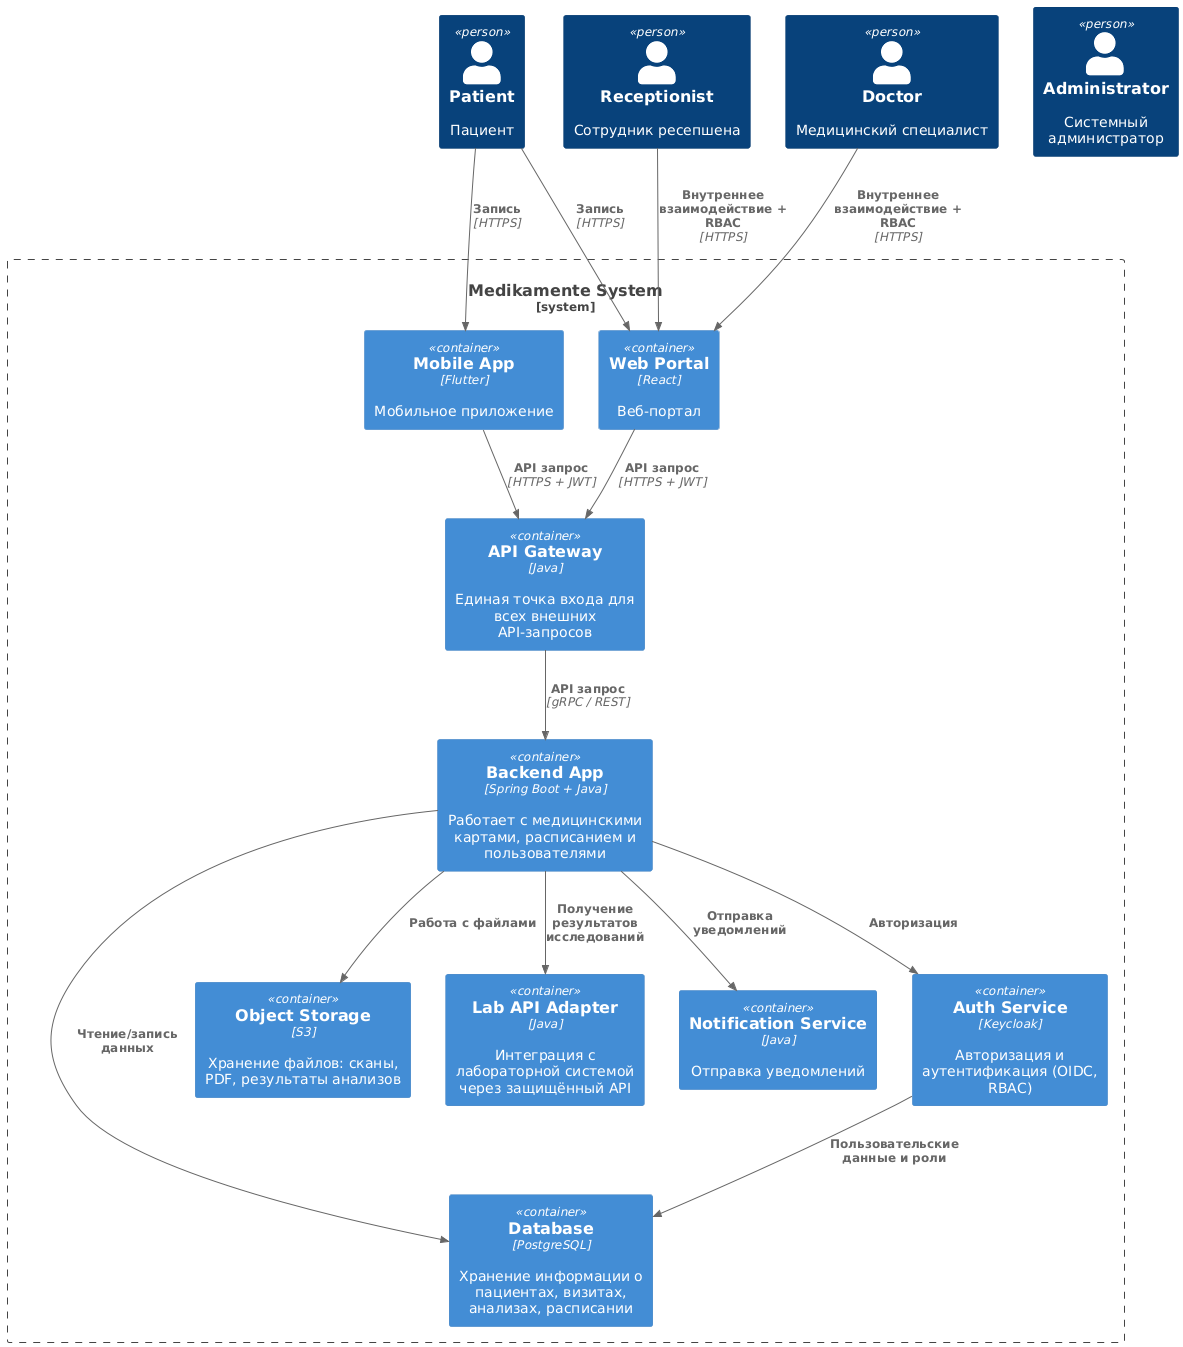

The diagram above was rendered by PlantUML. Its source (embedded in the PNG):
@startuml
!includeurl https://raw.githubusercontent.com/plantuml-stdlib/C4-PlantUML/master/C4_Container.puml

Person(patient, "Patient", "Пациент")
Person(receptionist, "Receptionist", "Сотрудник ресепшена")
Person(doctor, "Doctor", "Медицинский специалист")
Person(admin, "Administrator", "Системный администратор")
System_Boundary(medikamente, "Medikamente System") {

  Container(webPortal, "Web Portal", "React", "Веб-портал")
  Container(mobileApp, "Mobile App", "Flutter", "Мобильное приложение")
  Container(apiGateway, "API Gateway", "Java", "Единая точка входа для всех внешних API-запросов")
  Container(backendApp, "Backend App", "Spring Boot + Java", "Работает с медицинскими картами, расписанием и пользователями")
  Container(database, "Database", "PostgreSQL", "Хранение информации о пациентах, визитах, анализах, расписании")
  Container(objectStorage, "Object Storage", "S3", "Хранение файлов: сканы, PDF, результаты анализов")
  Container(labIntegration, "Lab API Adapter", "Java", "Интеграция с лабораторной системой через защищённый API")
  Container(notificationService, "Notification Service", "Java", "Отправка уведомлений")
  Container(authService, "Auth Service", "Keycloak", "Авторизация и аутентификация (OIDC, RBAC)")

  Rel(patient, webPortal, "Запись", "HTTPS")
  Rel(patient, mobileApp, "Запись", "HTTPS")
  Rel(webPortal, apiGateway, "API запрос", "HTTPS + JWT")
  Rel(mobileApp, apiGateway, "API запрос", "HTTPS + JWT")
  Rel(apiGateway, backendApp, "API запрос", "gRPC / REST")
  Rel(backendApp, database, "Чтение/запись данных")
  Rel(backendApp, objectStorage, "Работа с файлами")
  Rel(backendApp, labIntegration, "Получение результатов исследований")
  Rel(backendApp, notificationService, "Отправка уведомлений")
  Rel(backendApp, authService, "Авторизация")
  Rel(authService, database, "Пользовательские данные и роли")
  Rel(receptionist, webPortal, "Внутреннее взаимодействие + RBAC", "HTTPS")
  Rel(doctor, webPortal, "Внутреннее взаимодействие + RBAC", "HTTPS")
}
@enduml